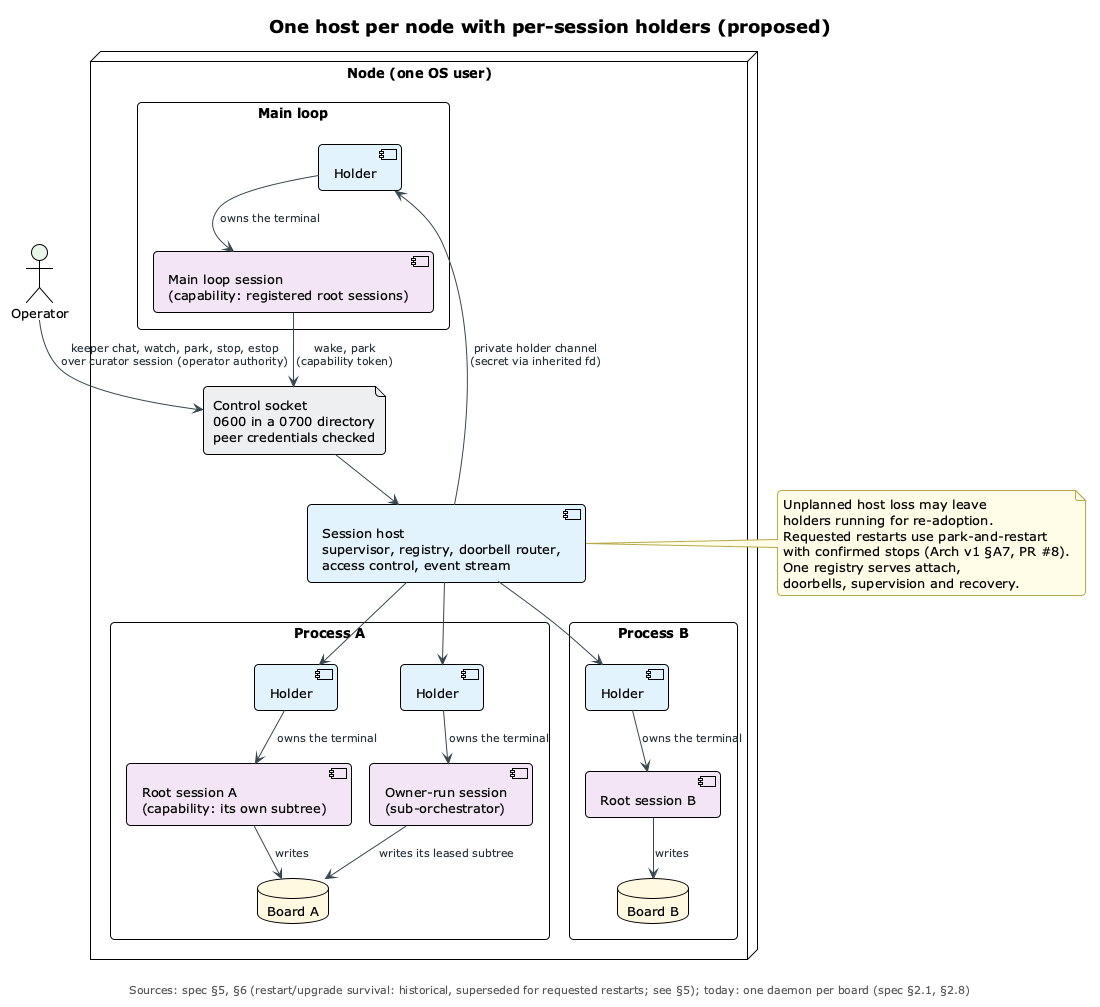

The diagram above was rendered by PlantUML. Its source (embedded in the PNG):
@startuml one-host-per-node
!pragma layout smetana
!include ../_includes/theme.puml

title One host per node with per-session holders (proposed)

actor "Operator" as OP $PERSON

node "Node (one OS user)" {
  component "Session host\nsupervisor, registry, doorbell router,\naccess control, event stream" as HOST $SERVICE
  file "Control socket\n0600 in a 0700 directory\npeer credentials checked" as SOCK $PRIVATE

  rectangle "Main loop" as ML {
    component "Holder" as H0 $SERVICE
    component "Main loop session\n(capability: registered root sessions)" as S0 $AGENT
  }
  rectangle "Process A" as PA {
    component "Holder" as H1 $SERVICE
    component "Root session A\n(capability: its own subtree)" as S1 $AGENT
    component "Holder" as H1b $SERVICE
    component "Owner-run session\n(sub-orchestrator)" as S1b $AGENT
    database "Board A" as B1 $COMMITTED
  }
  rectangle "Process B" as PB {
    component "Holder" as H2 $SERVICE
    component "Root session B" as S2 $AGENT
    database "Board B" as B2 $COMMITTED
  }
}

OP --> SOCK : keeper chat, watch, park, stop, estop\nover curator session (operator authority)
S0 --> SOCK : wake, park\n(capability token)
SOCK --> HOST
HOST --> H0 : private holder channel\n(secret via inherited fd)
HOST --> H1
HOST --> H1b
HOST --> H2
H0 --> S0 : owns the terminal
H1 --> S1 : owns the terminal
H1b --> S1b : owns the terminal
H2 --> S2 : owns the terminal
S1 --> B1 : writes
S1b --> B1 : writes its leased subtree
S2 --> B2 : writes

note right of HOST
  Unplanned host loss may leave
  holders running for re-adoption.
  Requested restarts use park-and-restart
  with confirmed stops (Arch v1 §A7, PR #8).
  One registry serves attach,
  doorbells, supervision and recovery.
end note

caption Sources: spec §5, §6 (restart/upgrade survival: historical, superseded for requested restarts; see §5); today: one daemon per board (spec §2.1, §2.8)
@enduml